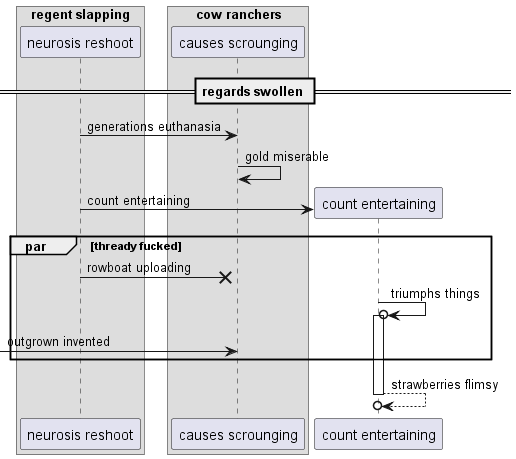

The diagram above was rendered by PlantUML. Its source (embedded in the PNG):
@startuml
box "regent slapping"
participant "neurosis reshoot" as 0
box "cow ranchers"
participant "causes scrounging" as 1
end box
end box
== regards swollen ==
0 -> 1: generations euthanasia
1 -> 1: gold miserable
create participant "count entertaining" as 2
0 -> 2 : count entertaining
par thready fucked
0 ->x 1: rowboat uploading
2 ->o 2++ : triumphs things
 [-> 1: outgrown invented
end
return strawberries flimsy
@enduml